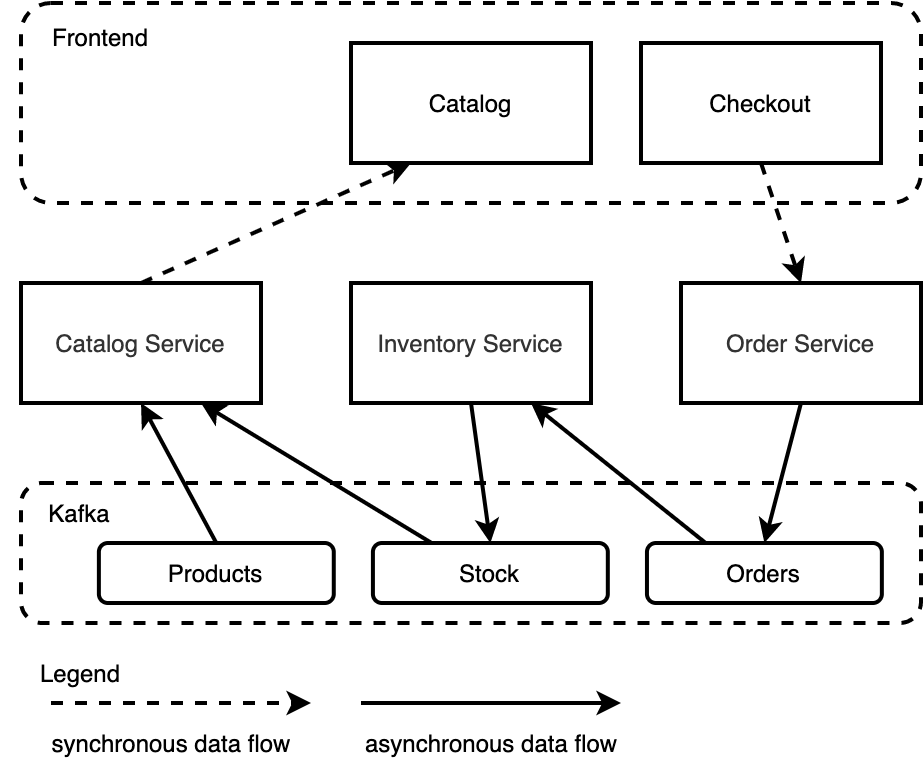

The diagram above was exported from draw.io. Its source (the exported page's mxGraphModel, read from the mxfile embedded in the PNG):
<mxGraphModel dx="572" dy="780" grid="1" gridSize="10" guides="1" tooltips="1" connect="1" arrows="1" fold="1" page="1" pageScale="1" pageWidth="850" pageHeight="1100" math="0" shadow="0">
  <root>
    <mxCell id="0" />
    <mxCell id="1" parent="0" />
    <mxCell id="25" value="" style="group" parent="1" vertex="1" connectable="0">
      <mxGeometry x="150" y="330" width="450" height="100" as="geometry" />
    </mxCell>
    <mxCell id="20" value="" style="rounded=1;whiteSpace=wrap;html=1;fillColor=default;dashed=1;strokeWidth=2;" parent="25" vertex="1">
      <mxGeometry width="450" height="100" as="geometry" />
    </mxCell>
    <mxCell id="21" value="Frontend" style="text;html=1;strokeColor=none;fillColor=none;align=center;verticalAlign=middle;whiteSpace=wrap;rounded=0;" parent="25" vertex="1">
      <mxGeometry x="10" width="60" height="33.333333333333336" as="geometry" />
    </mxCell>
    <mxCell id="2" value="Catalog Service" style="rounded=0;whiteSpace=wrap;html=1;fillColor=default;fontColor=#333333;strokeColor=#000000;strokeWidth=2;" parent="1" vertex="1">
      <mxGeometry x="150" y="470" width="120" height="60" as="geometry" />
    </mxCell>
    <mxCell id="3" value="Order Service" style="rounded=0;whiteSpace=wrap;html=1;fillColor=default;fontColor=#333333;strokeColor=#000000;strokeWidth=2;" parent="1" vertex="1">
      <mxGeometry x="480" y="470" width="120" height="60" as="geometry" />
    </mxCell>
    <mxCell id="4" value="Inventory Service" style="rounded=0;whiteSpace=wrap;html=1;fillColor=default;fontColor=#333333;strokeColor=#000000;strokeWidth=2;" parent="1" vertex="1">
      <mxGeometry x="315" y="470" width="120" height="60" as="geometry" />
    </mxCell>
    <mxCell id="12" value="" style="group;strokeWidth=2;" parent="1" vertex="1" connectable="0">
      <mxGeometry x="140" y="570" width="460" height="70" as="geometry" />
    </mxCell>
    <mxCell id="6" value="" style="rounded=1;whiteSpace=wrap;html=1;fillColor=default;dashed=1;strokeWidth=2;" parent="12" vertex="1">
      <mxGeometry x="10" width="450" height="70" as="geometry" />
    </mxCell>
    <mxCell id="7" value="Kafka" style="text;html=1;strokeColor=none;fillColor=none;align=center;verticalAlign=middle;whiteSpace=wrap;rounded=0;" parent="12" vertex="1">
      <mxGeometry x="10" width="58.72340425531915" height="30" as="geometry" />
    </mxCell>
    <mxCell id="8" value="Products" style="rounded=1;whiteSpace=wrap;html=1;fillColor=default;strokeWidth=2;" parent="12" vertex="1">
      <mxGeometry x="48.936170212765965" y="30" width="117.4468085106383" height="30" as="geometry" />
    </mxCell>
    <mxCell id="9" value="Stock" style="rounded=1;whiteSpace=wrap;html=1;fillColor=default;strokeWidth=2;" parent="12" vertex="1">
      <mxGeometry x="185.95744680851064" y="30" width="117.4468085106383" height="30" as="geometry" />
    </mxCell>
    <mxCell id="10" value="Orders" style="rounded=1;whiteSpace=wrap;html=1;fillColor=default;strokeWidth=2;" parent="12" vertex="1">
      <mxGeometry x="322.9787234042554" y="30" width="117.4468085106383" height="30" as="geometry" />
    </mxCell>
    <mxCell id="13" style="edgeStyle=none;html=1;exitX=0.5;exitY=1;exitDx=0;exitDy=0;entryX=0.5;entryY=0;entryDx=0;entryDy=0;strokeWidth=2;" parent="1" source="3" target="10" edge="1">
      <mxGeometry relative="1" as="geometry" />
    </mxCell>
    <mxCell id="15" style="edgeStyle=none;html=1;exitX=0.25;exitY=0;exitDx=0;exitDy=0;entryX=0.75;entryY=1;entryDx=0;entryDy=0;strokeWidth=2;" parent="1" source="10" target="4" edge="1">
      <mxGeometry relative="1" as="geometry" />
    </mxCell>
    <mxCell id="16" style="edgeStyle=none;html=1;exitX=0.5;exitY=1;exitDx=0;exitDy=0;entryX=0.5;entryY=0;entryDx=0;entryDy=0;strokeWidth=2;" parent="1" source="4" target="9" edge="1">
      <mxGeometry relative="1" as="geometry" />
    </mxCell>
    <mxCell id="17" style="edgeStyle=none;html=1;exitX=0.25;exitY=0;exitDx=0;exitDy=0;entryX=0.75;entryY=1;entryDx=0;entryDy=0;strokeWidth=2;" parent="1" source="9" target="2" edge="1">
      <mxGeometry relative="1" as="geometry" />
    </mxCell>
    <mxCell id="18" style="edgeStyle=none;html=1;exitX=0.5;exitY=0;exitDx=0;exitDy=0;entryX=0.5;entryY=1;entryDx=0;entryDy=0;strokeWidth=2;" parent="1" source="8" target="2" edge="1">
      <mxGeometry relative="1" as="geometry" />
    </mxCell>
    <mxCell id="22" value="Checkout" style="rounded=0;whiteSpace=wrap;html=1;strokeWidth=2;fillColor=default;" parent="1" vertex="1">
      <mxGeometry x="460" y="350" width="120" height="60" as="geometry" />
    </mxCell>
    <mxCell id="23" value="Catalog" style="rounded=0;whiteSpace=wrap;html=1;strokeWidth=2;fillColor=default;" parent="1" vertex="1">
      <mxGeometry x="315" y="350" width="120" height="60" as="geometry" />
    </mxCell>
    <mxCell id="24" style="edgeStyle=none;html=1;exitX=0.5;exitY=0;exitDx=0;exitDy=0;entryX=0.25;entryY=1;entryDx=0;entryDy=0;strokeWidth=2;dashed=1;" parent="1" source="2" target="23" edge="1">
      <mxGeometry relative="1" as="geometry" />
    </mxCell>
    <mxCell id="26" style="edgeStyle=none;html=1;exitX=0.5;exitY=1;exitDx=0;exitDy=0;entryX=0.5;entryY=0;entryDx=0;entryDy=0;strokeWidth=2;dashed=1;" parent="1" source="22" target="3" edge="1">
      <mxGeometry relative="1" as="geometry">
        <mxPoint x="220" y="480" as="sourcePoint" />
        <mxPoint x="355" y="400" as="targetPoint" />
      </mxGeometry>
    </mxCell>
    <mxCell id="27" style="edgeStyle=none;html=1;strokeWidth=2;dashed=1;" edge="1" parent="1">
      <mxGeometry relative="1" as="geometry">
        <mxPoint x="165" y="680" as="sourcePoint" />
        <mxPoint x="295" y="680" as="targetPoint" />
      </mxGeometry>
    </mxCell>
    <mxCell id="28" value="Legend" style="text;html=1;strokeColor=none;fillColor=none;align=center;verticalAlign=middle;whiteSpace=wrap;rounded=0;" vertex="1" parent="1">
      <mxGeometry x="150" y="650" width="60" height="30" as="geometry" />
    </mxCell>
    <mxCell id="29" value="synchronous data flow" style="text;html=1;align=center;verticalAlign=middle;resizable=0;points=[];autosize=1;strokeColor=none;fillColor=none;" vertex="1" parent="1">
      <mxGeometry x="160" y="690" width="130" height="20" as="geometry" />
    </mxCell>
    <mxCell id="30" style="edgeStyle=none;html=1;strokeWidth=2;" edge="1" parent="1">
      <mxGeometry relative="1" as="geometry">
        <mxPoint x="320" y="680" as="sourcePoint" />
        <mxPoint x="450" y="680" as="targetPoint" />
      </mxGeometry>
    </mxCell>
    <mxCell id="31" value="asynchronous data flow" style="text;html=1;align=center;verticalAlign=middle;resizable=0;points=[];autosize=1;strokeColor=none;fillColor=none;" vertex="1" parent="1">
      <mxGeometry x="315" y="690" width="140" height="20" as="geometry" />
    </mxCell>
  </root>
</mxGraphModel>